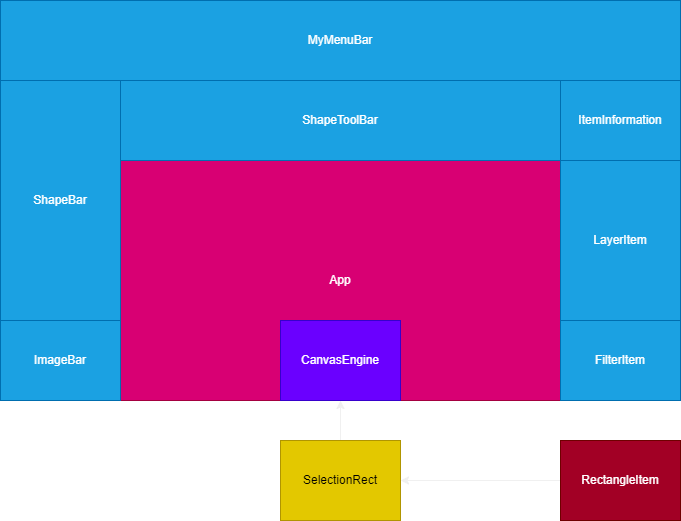

The diagram above was exported from draw.io. Its source (the exported page's mxGraphModel, read from the mxfile embedded in the PNG):
<mxGraphModel dx="2074" dy="2373" grid="1" gridSize="10" guides="1" tooltips="1" connect="1" arrows="1" fold="1" page="1" pageScale="1" pageWidth="827" pageHeight="1169" math="0" shadow="0">
  <root>
    <mxCell id="0" />
    <mxCell id="1" parent="0" />
    <mxCell id="Ffxhvyj5yLBOJ298AYlC-1" value="App" style="rounded=0;whiteSpace=wrap;html=1;fillColor=#d80073;fontColor=#ffffff;strokeColor=#A50040;" vertex="1" parent="1">
      <mxGeometry x="160" y="120" width="440" height="240" as="geometry" />
    </mxCell>
    <mxCell id="Ffxhvyj5yLBOJ298AYlC-2" value="MyMenuBar" style="rounded=0;whiteSpace=wrap;html=1;fillColor=#1ba1e2;fontColor=#ffffff;strokeColor=#006EAF;" vertex="1" parent="1">
      <mxGeometry x="40" y="-40" width="680" height="80" as="geometry" />
    </mxCell>
    <mxCell id="Ffxhvyj5yLBOJ298AYlC-3" value="LayerItem" style="rounded=0;whiteSpace=wrap;html=1;fillColor=#1ba1e2;fontColor=#ffffff;strokeColor=#006EAF;" vertex="1" parent="1">
      <mxGeometry x="600" y="120" width="120" height="160" as="geometry" />
    </mxCell>
    <mxCell id="Ffxhvyj5yLBOJ298AYlC-4" value="ImageBar" style="rounded=0;whiteSpace=wrap;html=1;fillColor=#1ba1e2;fontColor=#ffffff;strokeColor=#006EAF;" vertex="1" parent="1">
      <mxGeometry x="40" y="280" width="120" height="80" as="geometry" />
    </mxCell>
    <mxCell id="Ffxhvyj5yLBOJ298AYlC-5" value="ShapeBar" style="rounded=0;whiteSpace=wrap;html=1;fillColor=#1ba1e2;fontColor=#ffffff;strokeColor=#006EAF;" vertex="1" parent="1">
      <mxGeometry x="40" y="40" width="120" height="240" as="geometry" />
    </mxCell>
    <mxCell id="Ffxhvyj5yLBOJ298AYlC-6" value="ShapeToolBar" style="rounded=0;whiteSpace=wrap;html=1;fillColor=#1ba1e2;fontColor=#ffffff;strokeColor=#006EAF;" vertex="1" parent="1">
      <mxGeometry x="160" y="40" width="440" height="80" as="geometry" />
    </mxCell>
    <mxCell id="Ffxhvyj5yLBOJ298AYlC-7" value="FilterItem" style="rounded=0;whiteSpace=wrap;html=1;fillColor=#1ba1e2;fontColor=#ffffff;strokeColor=#006EAF;" vertex="1" parent="1">
      <mxGeometry x="600" y="280" width="120" height="80" as="geometry" />
    </mxCell>
    <mxCell id="Ffxhvyj5yLBOJ298AYlC-12" value="" style="edgeStyle=orthogonalEdgeStyle;rounded=0;orthogonalLoop=1;jettySize=auto;html=1;" edge="1" parent="1" source="Ffxhvyj5yLBOJ298AYlC-8" target="Ffxhvyj5yLBOJ298AYlC-11">
      <mxGeometry relative="1" as="geometry" />
    </mxCell>
    <mxCell id="Ffxhvyj5yLBOJ298AYlC-8" value="SelectionRect" style="rounded=0;whiteSpace=wrap;html=1;fillColor=#e3c800;fontColor=#000000;strokeColor=#B09500;" vertex="1" parent="1">
      <mxGeometry x="320" y="400" width="120" height="80" as="geometry" />
    </mxCell>
    <mxCell id="Ffxhvyj5yLBOJ298AYlC-9" value="ItemInformation" style="rounded=0;whiteSpace=wrap;html=1;fillColor=#1ba1e2;fontColor=#ffffff;strokeColor=#006EAF;" vertex="1" parent="1">
      <mxGeometry x="600" y="40" width="120" height="80" as="geometry" />
    </mxCell>
    <mxCell id="Ffxhvyj5yLBOJ298AYlC-13" value="" style="edgeStyle=orthogonalEdgeStyle;rounded=0;orthogonalLoop=1;jettySize=auto;html=1;" edge="1" parent="1" source="Ffxhvyj5yLBOJ298AYlC-10" target="Ffxhvyj5yLBOJ298AYlC-8">
      <mxGeometry relative="1" as="geometry" />
    </mxCell>
    <mxCell id="Ffxhvyj5yLBOJ298AYlC-10" value="RectangleItem" style="rounded=0;whiteSpace=wrap;html=1;fillColor=#a20025;fontColor=#ffffff;strokeColor=#6F0000;" vertex="1" parent="1">
      <mxGeometry x="600" y="400" width="120" height="80" as="geometry" />
    </mxCell>
    <mxCell id="Ffxhvyj5yLBOJ298AYlC-11" value="CanvasEngine" style="rounded=0;whiteSpace=wrap;html=1;fillColor=#6a00ff;fontColor=#ffffff;strokeColor=#3700CC;" vertex="1" parent="1">
      <mxGeometry x="320" y="280" width="120" height="80" as="geometry" />
    </mxCell>
  </root>
</mxGraphModel>